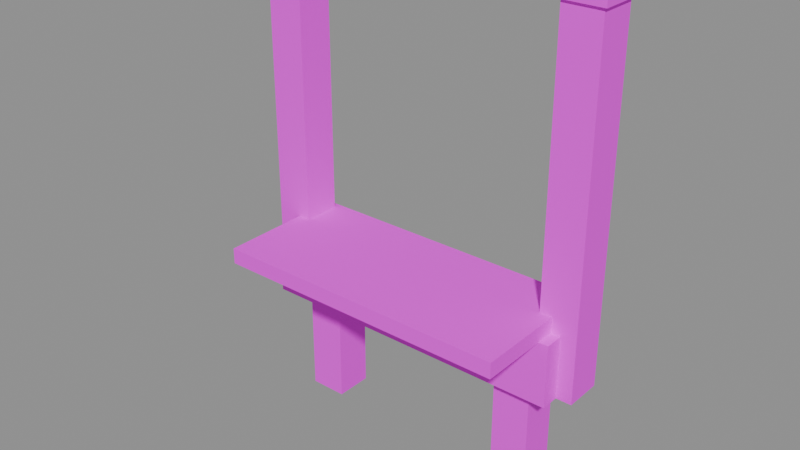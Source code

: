 # Source: bridge.wood.end.blend  (saved by Blender 5.2.45; exported with 4.5.12 LTS)
import bpy
from mathutils import Matrix  # noqa: F401  (used for matrix-valued properties, if any)

bpy.ops.wm.read_factory_settings(use_empty=True)
scene = bpy.context.scene
scene.name = 'Scene'

# ---- images (referenced by path relative to the original .blend; pixels are not part of the script)
import os
ASSET_DIR = os.environ.get("B2B_ASSET_DIR", "")  # directory of the original .blend (textures are referenced by path, not embedded)
HERE = os.path.dirname(os.path.abspath(__file__))  # packed textures are extracted next to this script under _unpacked/

def load_image(name, relpath, width, height, colorspace="sRGB"):
    """Load a texture the original file referenced (path relative to the .blend, or extracted next to this script)."""
    p = next((c for c in (os.path.join(HERE, relpath), os.path.join(ASSET_DIR, relpath)) if relpath and os.path.exists(c)), "")
    if p:
        img = bpy.data.images.load(p, check_existing=True)
        img.name = name
    else:  # same state as the original file: an image datablock whose file is absent (Cycles renders it pink)
        img = bpy.data.images.new(name, width, height)
        img.source = "FILE"
        img.filepath = "//" + (relpath or name)
    img.colorspace_settings.name = colorspace
    return img
img_palette_png = load_image('palette.png', 'palette.png', 1024, 1024, 'sRGB')

# ---- materials (node trees are filled in below, after node groups)
mat_palette = bpy.data.materials.new('palette')

# ---- material node trees
mat_palette.use_nodes = True; mat_palette.node_tree.nodes.clear()
_N = mat_palette.node_tree.nodes; _L = mat_palette.node_tree.links
n0 = _N.new('ShaderNodeBsdfPrincipled'); n0.name = 'Principled BSDF'; n0.location = (-200, 100)
n0.inputs[2].default_value = 0.9
n0.inputs[10].default_value = 0.005
n1 = _N.new('ShaderNodeOutputMaterial'); n1.name = 'Material Output'; n1.location = (200, 100)
n2 = _N.new('ShaderNodeTexImage'); n2.name = 'Image Texture'; n2.location = (0, 0)
n2.image = img_palette_png
n2.interpolation = 'Closest'
_L.new(n0.outputs[0], n1.inputs[0])
_L.new(n2.outputs[0], n0.inputs[0])
n1.is_active_output = True

# ---- meshes
me_end = bpy.data.meshes.new('end')
me_end.from_pydata([(-0.5, 0.0, -0.25), (-0.5, -0.2, -0.25), (-0.5, 0.0, -0.05), (-0.5, -0.2, -0.05), (0.5, 0.0, -0.25), (0.5, -0.2, -0.25), (0.5, 0.0, -0.05), (0.5, -0.2, -0.05), (-0.47, 0.0, -0.05), (-0.47, -0.42, -0.05), (-0.47, 0.0, 0.0), (-0.47, -0.42, 0.0), (0.47, 0.0, -0.05), (0.47, -0.42, -0.05), (0.47, 0.0, 0.0), (0.47, -0.42, 0.0), (-0.55, -0.02, -0.25), (-0.55, -0.14, -0.25), (-0.55, -0.02, 0.9), (-0.55, -0.14, 0.9), (-0.43, -0.02, -0.25), (-0.43, -0.14, -0.25), (-0.43, -0.02, 0.9), (-0.43, -0.14, 0.9), (-0.56, -0.01, 0.86), (-0.56, -0.15, 0.86), (-0.56, -0.01, 0.9), (-0.56, -0.15, 0.9), (-0.42, -0.01, 0.86), (-0.42, -0.15, 0.86), (-0.42, -0.01, 0.9), (-0.42, -0.15, 0.9), (0.43, -0.02, -0.25), (0.43, -0.14, -0.25), (0.43, -0.02, 0.9), (0.43, -0.14, 0.9), (0.55, -0.02, -0.25), (0.55, -0.14, -0.25), (0.55, -0.02, 0.9), (0.55, -0.14, 0.9), (0.42, -0.01, 0.86), (0.42, -0.15, 0.86), (0.42, -0.01, 0.9), (0.42, -0.15, 0.9), (0.56, -0.01, 0.86), (0.56, -0.15, 0.86), (0.56, -0.01, 0.9), (0.56, -0.15, 0.9), (-0.42, -0.03, -0.6), (-0.42, -0.15, -0.6), (-0.42, -0.03, -0.25), (-0.42, -0.15, -0.25), (-0.3, -0.03, -0.6), (-0.3, -0.15, -0.6), (-0.3, -0.03, -0.25), (-0.3, -0.15, -0.25), (0.3, -0.03, -0.6), (0.3, -0.15, -0.6), (0.3, -0.03, -0.25), (0.3, -0.15, -0.25), (0.42, -0.03, -0.6), (0.42, -0.15, -0.6), (0.42, -0.03, -0.25), (0.42, -0.15, -0.25)], [], [(0, 1, 3, 2), (2, 3, 7, 6), (6, 7, 5, 4), (4, 5, 1, 0), (2, 6, 4, 0), (7, 3, 1, 5), (8, 9, 11, 10), (10, 11, 15, 14), (14, 15, 13, 12), (12, 13, 9, 8), (10, 14, 12, 8), (15, 11, 9, 13), (16, 17, 19, 18), (18, 19, 23, 22), (22, 23, 21, 20), (20, 21, 17, 16), (18, 22, 20, 16), (23, 19, 17, 21), (24, 25, 27, 26), (26, 27, 31, 30), (30, 31, 29, 28), (28, 29, 25, 24), (26, 30, 28, 24), (31, 27, 25, 29), (32, 33, 35, 34), (34, 35, 39, 38), (38, 39, 37, 36), (36, 37, 33, 32), (34, 38, 36, 32), (39, 35, 33, 37), (40, 41, 43, 42), (42, 43, 47, 46), (46, 47, 45, 44), (44, 45, 41, 40), (42, 46, 44, 40), (47, 43, 41, 45), (48, 49, 51, 50), (50, 51, 55, 54), (54, 55, 53, 52), (52, 53, 49, 48), (50, 54, 52, 48), (55, 51, 49, 53), (56, 57, 59, 58), (58, 59, 63, 62), (62, 63, 61, 60), (60, 61, 57, 56), (58, 62, 60, 56), (63, 59, 57, 61)])
_uv = me_end.uv_layers.new(name='UVMap')
_uv.uv.foreach_set('vector', [0.6875, 0.7222, 0.6875, 0.7222, 0.6875, 0.7222, 0.6875, 0.7222, 0.6875, 0.7222, 0.6875, 0.7222, 0.6875, 0.7222, 0.6875, 0.7222, 0.6875, 0.7222, 0.6875, 0.7222, 0.6875, 0.7222, 0.6875, 0.7222, 0.6875, 0.7222, 0.6875, 0.7222, 0.6875, 0.7222, 0.6875, 0.7222, 0.6875, 0.7222, 0.6875, 0.7222, 0.6875, 0.7222, 0.6875, 0.7222, 0.6875, 0.7222, 0.6875, 0.7222, 0.6875, 0.7222, 0.6875, 0.7222, 0.1875, 0.7222, 0.1875, 0.7222, 0.1875, 0.7222, 0.1875, 0.7222, 0.1875, 0.7222, 0.1875, 0.7222, 0.1875, 0.7222, 0.1875, 0.7222, 0.1875, 0.7222, 0.1875, 0.7222, 0.1875, 0.7222, 0.1875, 0.7222, 0.1875, 0.7222, 0.1875, 0.7222, 0.1875, 0.7222, 0.1875, 0.7222, 0.1875, 0.7222, 0.1875, 0.7222, 0.1875, 0.7222, 0.1875, 0.7222, 0.1875, 0.7222, 0.1875, 0.7222, 0.1875, 0.7222, 0.1875, 0.7222, 0.5625, 0.7222, 0.5625, 0.7222, 0.5625, 0.7222, 0.5625, 0.7222, 0.5625, 0.7222, 0.5625, 0.7222, 0.5625, 0.7222, 0.5625, 0.7222, 0.5625, 0.7222, 0.5625, 0.7222, 0.5625, 0.7222, 0.5625, 0.7222, 0.5625, 0.7222, 0.5625, 0.7222, 0.5625, 0.7222, 0.5625, 0.7222, 0.5625, 0.7222, 0.5625, 0.7222, 0.5625, 0.7222, 0.5625, 0.7222, 0.5625, 0.7222, 0.5625, 0.7222, 0.5625, 0.7222, 0.5625, 0.7222, 0.4375, 0.7222, 0.4375, 0.7222, 0.4375, 0.7222, 0.4375, 0.7222, 0.4375, 0.7222, 0.4375, 0.7222, 0.4375, 0.7222, 0.4375, 0.7222, 0.4375, 0.7222, 0.4375, 0.7222, 0.4375, 0.7222, 0.4375, 0.7222, 0.4375, 0.7222, 0.4375, 0.7222, 0.4375, 0.7222, 0.4375, 0.7222, 0.4375, 0.7222, 0.4375, 0.7222, 0.4375, 0.7222, 0.4375, 0.7222, 0.4375, 0.7222, 0.4375, 0.7222, 0.4375, 0.7222, 0.4375, 0.7222, 0.5625, 0.7222, 0.5625, 0.7222, 0.5625, 0.7222, 0.5625, 0.7222, 0.5625, 0.7222, 0.5625, 0.7222, 0.5625, 0.7222, 0.5625, 0.7222, 0.5625, 0.7222, 0.5625, 0.7222, 0.5625, 0.7222, 0.5625, 0.7222, 0.5625, 0.7222, 0.5625, 0.7222, 0.5625, 0.7222, 0.5625, 0.7222, 0.5625, 0.7222, 0.5625, 0.7222, 0.5625, 0.7222, 0.5625, 0.7222, 0.5625, 0.7222, 0.5625, 0.7222, 0.5625, 0.7222, 0.5625, 0.7222, 0.4375, 0.7222, 0.4375, 0.7222, 0.4375, 0.7222, 0.4375, 0.7222, 0.4375, 0.7222, 0.4375, 0.7222, 0.4375, 0.7222, 0.4375, 0.7222, 0.4375, 0.7222, 0.4375, 0.7222, 0.4375, 0.7222, 0.4375, 0.7222, 0.4375, 0.7222, 0.4375, 0.7222, 0.4375, 0.7222, 0.4375, 0.7222, 0.4375, 0.7222, 0.4375, 0.7222, 0.4375, 0.7222, 0.4375, 0.7222, 0.4375, 0.7222, 0.4375, 0.7222, 0.4375, 0.7222, 0.4375, 0.7222, 0.6875, 0.7222, 0.6875, 0.7222, 0.6875, 0.7222, 0.6875, 0.7222, 0.6875, 0.7222, 0.6875, 0.7222, 0.6875, 0.7222, 0.6875, 0.7222, 0.6875, 0.7222, 0.6875, 0.7222, 0.6875, 0.7222, 0.6875, 0.7222, 0.6875, 0.7222, 0.6875, 0.7222, 0.6875, 0.7222, 0.6875, 0.7222, 0.6875, 0.7222, 0.6875, 0.7222, 0.6875, 0.7222, 0.6875, 0.7222, 0.6875, 0.7222, 0.6875, 0.7222, 0.6875, 0.7222, 0.6875, 0.7222, 0.6875, 0.7222, 0.6875, 0.7222, 0.6875, 0.7222, 0.6875, 0.7222, 0.6875, 0.7222, 0.6875, 0.7222, 0.6875, 0.7222, 0.6875, 0.7222, 0.6875, 0.7222, 0.6875, 0.7222, 0.6875, 0.7222, 0.6875, 0.7222, 0.6875, 0.7222, 0.6875, 0.7222, 0.6875, 0.7222, 0.6875, 0.7222, 0.6875, 0.7222, 0.6875, 0.7222, 0.6875, 0.7222, 0.6875, 0.7222, 0.6875, 0.7222, 0.6875, 0.7222, 0.6875, 0.7222, 0.6875, 0.7222])
me_end.materials.append(mat_palette)
me_end.update()

# ---- objects
ob_bridge_wood_end = bpy.data.objects.new('bridge.wood.end', me_end)

# ---- transforms, parenting, visibility, modifiers, constraints
ob_bridge_wood_end.location = (0.0, 0.0, 0.0)

# ---- collection membership
scene.collection.objects.link(ob_bridge_wood_end)

# ---- scene / render settings (as saved in the file)
scene.frame_start = 1; scene.frame_end = 250; scene.frame_set(1)
scene.render.engine = 'BLENDER_EEVEE_NEXT'
scene.render.bake_bias = 0.0
scene.render.bake_samples = 0
scene.render.compositor_device = 'GPU'
scene.eevee.use_volume_custom_range = False
scene.eevee.fast_gi_thickness_near = 0.1
scene.eevee.fast_gi_thickness_far = 0.0
scene.eevee.ray_tracing_options.screen_trace_thickness = 0.1
bpy.context.view_layer.update()

# ---- added for rendering (the .blend has no active camera and no usable light): camera, sun + grey world if the file has none
cam_auto = bpy.data.cameras.new('AutoCamera')
cam_auto.lens = 50.0
cam_auto.sensor_width = 36.0
cam_auto.clip_end = 1000.0
ob_auto_camera = bpy.data.objects.new('AutoCamera', cam_auto)
scene.collection.objects.link(ob_auto_camera)
ob_auto_camera.location = (1.77508, -2.3401, 1.57007)
ob_auto_camera.rotation_euler = (1.09748, -7.21219e-08, 0.694738)
scene.camera = ob_auto_camera
light_auto_sun = bpy.data.lights.new('AutoSun', 'SUN')
light_auto_sun.energy = 3.0
light_auto_sun.angle = 0.0523599
ob_auto_sun = bpy.data.objects.new('AutoSun', light_auto_sun)
scene.collection.objects.link(ob_auto_sun)
ob_auto_sun.rotation_euler = (0.872665, 0.174533, 0.523599)
if scene.world is None:
    world_auto = bpy.data.worlds.new('AutoWorld')
    world_auto.color = (0.3, 0.3, 0.3)
    scene.world = world_auto
bpy.context.view_layer.update()
